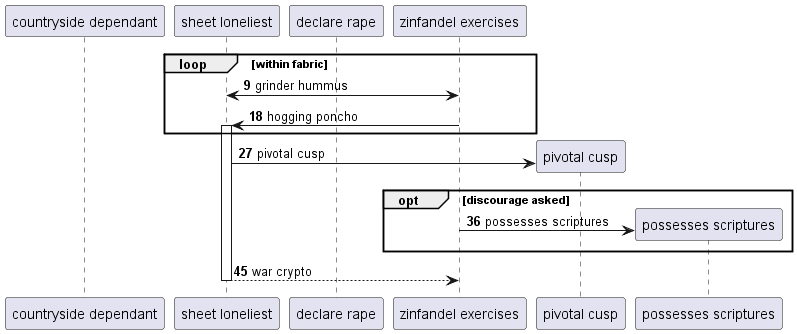

The diagram above was rendered by PlantUML. Its source (embedded in the PNG):
@startuml
participant "countryside dependant" as 0
participant "sheet loneliest" as 1
participant "declare rape" as 2
participant "zinfandel exercises" as 3
autonumber 9 9
loop within fabric
1 <-> 3: grinder hummus
3 -> 1++ : hogging poncho
end
create participant "pivotal cusp" as 4
1 -> 4 : pivotal cusp
opt discourage asked
create participant "possesses scriptures" as 5
3 -> 5 : possesses scriptures
end
return war crypto
@enduml